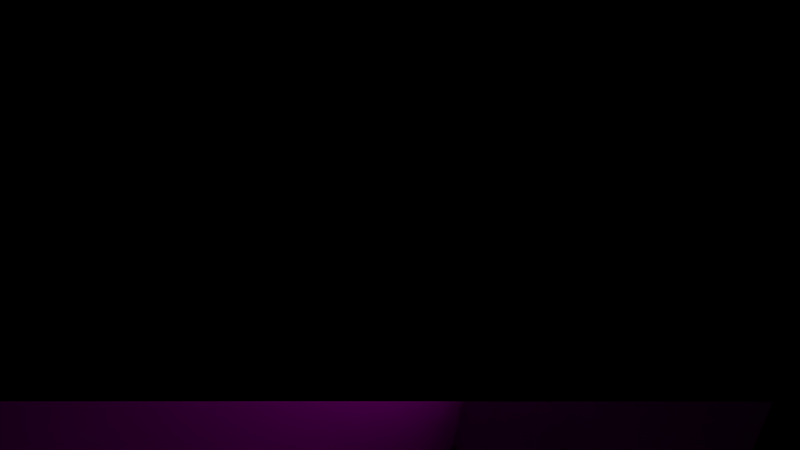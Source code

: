 # Source: TowerPlatformsb.blend  (saved by Blender 2.78.0; exported with 4.5.12 LTS)
import bpy
from mathutils import Matrix  # noqa: F401  (used for matrix-valued properties, if any)

bpy.ops.wm.read_factory_settings(use_empty=True)
scene = bpy.context.scene
scene.name = 'Scene'

# ---- collections
col_collection_1 = bpy.data.collections.new('Collection 1'); scene.collection.children.link(col_collection_1)

# ---- images (referenced by path relative to the original .blend; pixels are not part of the script)
import os
ASSET_DIR = os.environ.get("B2B_ASSET_DIR", "")  # directory of the original .blend (textures are referenced by path, not embedded)
HERE = os.path.dirname(os.path.abspath(__file__))  # packed textures are extracted next to this script under _unpacked/

def load_image(name, relpath, width, height, colorspace="sRGB"):
    """Load a texture the original file referenced (path relative to the .blend, or extracted next to this script)."""
    p = next((c for c in (os.path.join(HERE, relpath), os.path.join(ASSET_DIR, relpath)) if relpath and os.path.exists(c)), "")
    if p:
        img = bpy.data.images.load(p, check_existing=True)
        img.name = name
    else:  # same state as the original file: an image datablock whose file is absent (Cycles renders it pink)
        img = bpy.data.images.new(name, width, height)
        img.source = "FILE"
        img.filepath = "//" + (relpath or name)
    img.colorspace_settings.name = colorspace
    return img
img_prologuetexture_png = load_image('prologueTexture.png', 'prologueTexture.png', 1024, 1024, 'sRGB')

# ---- materials (node trees are filled in below, after node groups)
mat_material_002 = bpy.data.materials.new('Material.002')
mat_material_002.alpha_threshold = 0.0
mat_material_002.roughness = 0.5
mat_material_003 = bpy.data.materials.new('Material.003')
mat_material_003.alpha_threshold = 0.0
mat_material_003.roughness = 0.5
mat_material = bpy.data.materials.new('Material')
mat_material.alpha_threshold = 0.0
mat_material.roughness = 0.5
mat_material.line_color = (0.0, 0.0, 0.0, 1.0)

# ---- material node trees
mat_material_002.use_nodes = True; mat_material_002.node_tree.nodes.clear()
_N = mat_material_002.node_tree.nodes; _L = mat_material_002.node_tree.links
n0 = _N.new('ShaderNodeOutputMaterial'); n0.name = 'Material Output'; n0.location = (300, 300)
n1 = _N.new('ShaderNodeBsdfDiffuse'); n1.name = 'Diffuse BSDF'; n1.location = (10, 300)
n2 = _N.new('ShaderNodeTexImage'); n2.name = 'Image Texture'; n2.location = (-180, 300)
n2.width = 140
n2.image = img_prologuetexture_png
_L.new(n1.outputs[0], n0.inputs[0])
_L.new(n2.outputs[0], n1.inputs[0])
n0.is_active_output = True
mat_material_003.use_nodes = True; mat_material_003.node_tree.nodes.clear()
_N = mat_material_003.node_tree.nodes; _L = mat_material_003.node_tree.links
n0 = _N.new('ShaderNodeOutputMaterial'); n0.name = 'Material Output'; n0.location = (300, 300)
n1 = _N.new('ShaderNodeBsdfDiffuse'); n1.name = 'Diffuse BSDF'; n1.location = (10, 300)
n2 = _N.new('ShaderNodeTexImage'); n2.name = 'Image Texture'; n2.location = (-180, 300)
n2.width = 140
n2.image = img_prologuetexture_png
_L.new(n1.outputs[0], n0.inputs[0])
_L.new(n2.outputs[0], n1.inputs[0])
n0.is_active_output = True

# ---- cameras
cam_camera = bpy.data.cameras.new('Camera')
cam_camera.clip_end = 100.0
cam_camera.lens = 35.0
cam_camera.sensor_width = 32.0
cam_camera.sensor_height = 18.0
cam_camera.ortho_scale = 7.314
cam_camera.dof.focus_distance = 0.0

# ---- lights
light_area_002 = bpy.data.lights.new('Area.002', 'AREA')
light_area_002.transmission_factor = 0.0
light_area_002.energy = 1571.0
light_area_002.shadow_buffer_clip_start = 0.5
light_area_002.shadow_soft_size = 20.0
light_area_002.shadow_maximum_resolution = 0.006
light_area_002.use_absolute_resolution = True
light_area_002.size = 20.0
light_area_002.size_y = 0.1
light_area_001 = bpy.data.lights.new('Area.001', 'AREA')
light_area_001.transmission_factor = 0.0
light_area_001.energy = 1571.0
light_area_001.shadow_buffer_clip_start = 0.5
light_area_001.shadow_soft_size = 20.0
light_area_001.shadow_maximum_resolution = 0.006
light_area_001.use_absolute_resolution = True
light_area_001.size = 20.0
light_area_001.size_y = 0.1
light_area = bpy.data.lights.new('Area', 'AREA')
light_area.transmission_factor = 0.0
light_area.energy = 1571.0
light_area.shadow_buffer_clip_start = 0.5
light_area.shadow_soft_size = 20.0
light_area.shadow_maximum_resolution = 0.006
light_area.use_absolute_resolution = True
light_area.size = 20.0
light_area.size_y = 0.1

# ---- meshes
me_cube_045 = bpy.data.meshes.new('Cube.045')
me_cube_045.from_pydata([(-2.671, -3.286, -0.1211), (-2.671, -3.286, 0.1211), (-4.219, 0.3673, -0.1211), (-4.219, 0.3673, 0.1211), (4.219, -0.3673, -0.1211), (4.219, -0.3673, 0.1211), (2.671, 3.286, -0.1211), (2.671, 3.286, 0.1211)], [], [(0, 1, 3, 2), (2, 3, 7, 6), (6, 7, 5, 4), (4, 5, 1, 0), (2, 6, 4, 0), (7, 3, 1, 5)])
me_cube_045.use_remesh_preserve_volume = False
me_cube_045.use_remesh_preserve_attributes = False
me_cube_045.use_mirror_vertex_groups = False
me_cube_045.update()
me_cube_044 = bpy.data.meshes.new('Cube.044')
me_cube_044.from_pydata([(-2.671, -3.286, -0.1211), (-2.671, -3.286, 0.1211), (-4.219, 0.3673, -0.1211), (-4.219, 0.3673, 0.1211), (4.219, -0.3673, -0.1211), (4.219, -0.3673, 0.1211), (2.671, 3.286, -0.1211), (2.671, 3.286, 0.1211)], [], [(0, 1, 3, 2), (2, 3, 7, 6), (6, 7, 5, 4), (4, 5, 1, 0), (2, 6, 4, 0), (7, 3, 1, 5)])
me_cube_044.use_remesh_preserve_volume = False
me_cube_044.use_remesh_preserve_attributes = False
me_cube_044.use_mirror_vertex_groups = False
me_cube_044.update()
me_cube_043 = bpy.data.meshes.new('Cube.043')
me_cube_043.from_pydata([(2.338, -1.049, 11.76), (2.236, -0.5425, 11.75), (-2.331, 0.7606, 11.69), (-2.433, 1.267, 11.68), (2.433, -1.267, -11.68), (2.331, -0.7606, -11.69), (-2.236, 0.5425, -11.75), (-2.338, 1.049, -11.76)], [], [(0, 1, 3, 2), (2, 3, 7, 6), (6, 7, 5, 4), (4, 5, 1, 0), (2, 6, 4, 0), (7, 3, 1, 5)])
me_cube_043.use_remesh_preserve_volume = False
me_cube_043.use_remesh_preserve_attributes = False
me_cube_043.use_mirror_vertex_groups = False
me_cube_043.update()
me_cube_042 = bpy.data.meshes.new('Cube.042')
me_cube_042.from_pydata([(-2.671, -3.286, -0.1211), (-2.671, -3.286, 0.1211), (-4.219, 0.3673, -0.1211), (-4.219, 0.3673, 0.1211), (4.219, -0.3673, -0.1211), (4.219, -0.3673, 0.1211), (2.671, 3.286, -0.1211), (2.671, 3.286, 0.1211)], [], [(0, 1, 3, 2), (2, 3, 7, 6), (6, 7, 5, 4), (4, 5, 1, 0), (2, 6, 4, 0), (7, 3, 1, 5)])
me_cube_042.use_remesh_preserve_volume = False
me_cube_042.use_remesh_preserve_attributes = False
me_cube_042.use_mirror_vertex_groups = False
me_cube_042.update()
me_cube_040 = bpy.data.meshes.new('Cube.040')
me_cube_040.from_pydata([(0.004648, -21.51, 0.1397), (2.803, -25.79, 0.1397), (4.545, -28.52, 9.427), (0.004648, -21.51, 9.427), (2.803, -25.79, 9.427), (0.004648, -21.51, 8.531), (2.803, -25.79, 8.531), (4.545, -28.52, 8.531), (0.004648, -21.51, 6.436), (2.803, -25.79, 6.436), (4.545, -28.52, 6.436), (0.004648, -21.51, 2.032), (2.803, -25.79, 2.032), (4.545, -28.52, 2.032)], [], [(5, 6, 4, 3), (6, 7, 2, 4), (8, 9, 6, 5), (11, 12, 9, 8), (12, 13, 10, 9), (0, 1, 12, 11)])
me_cube_040.use_remesh_preserve_volume = False
me_cube_040.use_remesh_preserve_attributes = False
me_cube_040.use_mirror_vertex_groups = False
me_cube_040.update()
me_cube_039 = bpy.data.meshes.new('Cube.039')
me_cube_039.from_pydata([(2.47, 1.099, -0.04064), (2.47, 1.099, 0.04064), (1.01, -2.508, -0.04064), (1.01, -2.508, 0.04064), (-1.01, 2.508, -0.04064), (-1.01, 2.508, 0.04064), (-2.47, -1.099, -0.04064), (-2.47, -1.099, 0.04064)], [], [(0, 1, 3, 2), (2, 3, 7, 6), (6, 7, 5, 4), (4, 5, 1, 0), (2, 6, 4, 0), (7, 3, 1, 5)])
me_cube_039.use_remesh_preserve_volume = False
me_cube_039.use_remesh_preserve_attributes = False
me_cube_039.use_mirror_vertex_groups = False
me_cube_039.update()
me_cube_038 = bpy.data.meshes.new('Cube.038')
me_cube_038.from_pydata([(-1.0, -1.0, -1.0), (-1.0, -1.0, 1.0), (-1.0, 1.0, -1.0), (-1.0, 1.0, 1.0), (1.0, -1.0, -1.0), (1.0, -1.0, 1.0), (1.0, 1.0, -1.0), (1.0, 1.0, 1.0)], [], [(0, 1, 3, 2), (2, 3, 7, 6), (6, 7, 5, 4), (4, 5, 1, 0), (2, 6, 4, 0), (7, 3, 1, 5)])
me_cube_038.use_remesh_preserve_volume = False
me_cube_038.use_remesh_preserve_attributes = False
me_cube_038.use_mirror_vertex_groups = False
me_cube_038.update()
me_cube_037 = bpy.data.meshes.new('Cube.037')
me_cube_037.from_pydata([(-1.0, -1.0, -1.0), (-1.0, -1.0, 1.0), (-1.0, 1.0, -1.0), (-1.0, 1.0, 1.0), (1.0, -1.0, -1.0), (1.0, -1.0, 1.0), (1.0, 1.0, -1.0), (1.0, 1.0, 1.0)], [], [(0, 1, 3, 2), (2, 3, 7, 6), (6, 7, 5, 4), (4, 5, 1, 0), (2, 6, 4, 0), (7, 3, 1, 5)])
me_cube_037.use_remesh_preserve_volume = False
me_cube_037.use_remesh_preserve_attributes = False
me_cube_037.use_mirror_vertex_groups = False
me_cube_037.update()
me_cube_036 = bpy.data.meshes.new('Cube.036')
me_cube_036.from_pydata([(-1.0, -1.0, -1.0), (-1.0, -1.0, 1.0), (-1.0, 1.0, -1.0), (-1.0, 1.0, 1.0), (1.0, -1.0, -1.0), (1.0, -1.0, 1.0), (1.0, 1.0, -1.0), (1.0, 1.0, 1.0)], [], [(0, 1, 3, 2), (2, 3, 7, 6), (6, 7, 5, 4), (4, 5, 1, 0), (2, 6, 4, 0), (7, 3, 1, 5)])
me_cube_036.use_remesh_preserve_volume = False
me_cube_036.use_remesh_preserve_attributes = False
me_cube_036.use_mirror_vertex_groups = False
me_cube_036.update()
me_cube_035 = bpy.data.meshes.new('Cube.035')
me_cube_035.from_pydata([(-1.0, -1.0, -1.0), (-1.0, -1.0, 1.0), (-1.0, 1.0, -1.0), (-1.0, 1.0, 1.0), (1.0, -1.0, -1.0), (1.0, -1.0, 1.0), (1.0, 1.0, -1.0), (1.0, 1.0, 1.0)], [], [(0, 1, 3, 2), (2, 3, 7, 6), (6, 7, 5, 4), (4, 5, 1, 0), (2, 6, 4, 0), (7, 3, 1, 5)])
me_cube_035.use_remesh_preserve_volume = False
me_cube_035.use_remesh_preserve_attributes = False
me_cube_035.use_mirror_vertex_groups = False
me_cube_035.update()
me_cube_034 = bpy.data.meshes.new('Cube.034')
me_cube_034.from_pydata([(-0.7536, 1.299, -4.066), (0.7536, -1.299, -4.066), (-0.7536, 1.299, 4.066), (0.7536, -1.299, 4.066)], [], [(0, 2, 3, 1)])
me_cube_034.use_remesh_preserve_volume = False
me_cube_034.use_remesh_preserve_attributes = False
me_cube_034.use_mirror_vertex_groups = False
me_cube_034.update()
me_cube_033 = bpy.data.meshes.new('Cube.033')
me_cube_033.from_pydata([(-0.7536, 1.299, -4.066), (0.7536, -1.299, -4.066), (-0.7536, 1.299, 4.066), (0.7536, -1.299, 4.066), (-1.29, 0.988, -4.066), (0.2173, -1.61, -4.066), (-1.29, 0.988, 4.066), (0.2173, -1.61, 4.066)], [], [(0, 2, 3, 1), (4, 5, 7, 6), (0, 1, 5, 4), (3, 2, 6, 7), (2, 0, 4, 6), (1, 3, 7, 5)])
me_cube_033.use_remesh_preserve_volume = False
me_cube_033.use_remesh_preserve_attributes = False
me_cube_033.use_mirror_vertex_groups = False
me_cube_033.update()
me_cube_032 = bpy.data.meshes.new('Cube.032')
me_cube_032.from_pydata([(-21.0, -0.3063, 0.1397), (-25.03, -12.6, 0.1397), (-14.0, 3.119, 0.1397), (-22.69, -22.93, -0.1397), (-25.37, -17.92, 0.1397), (-25.37, -17.92, -0.1397), (0.004648, -21.51, 0.1397), (-11.15, -26.27, 0.1397), (5.275, -6.693, 0.1397), (3.955, -13.83, 0.1397), (-17.58, -26.53, -0.1397), (-17.58, -26.53, 0.1397), (-25.03, -12.6, 8.135), (-25.37, -17.92, 8.235), (-17.58, -26.53, 8.54), (-11.15, -26.27, 8.54), (-21.0, -0.3063, 8.454), (-13.92, 3.2, 8.498), (0.004648, -21.51, 8.552), (-11.15, -26.27, 8.552), (5.275, -6.693, 7.396), (3.955, -13.83, 8.552), (-22.69, -22.93, 15.97), (-17.67, -26.62, 15.87), (-21.0, -0.3063, 10.57), (-14.0, 3.119, 10.48), (-15.87, 8.948, 24.21), (-29.58, -11.62, 23.84), (-30.07, -19.4, 23.84), (-18.68, -31.98, 23.88), (-26.1, 3.939, 24.21), (4.611, -27.06, 24.26), (-9.284, -31.61, 24.26), (12.01, -5.71, 24.26), (10.08, -16.14, 24.26), (-25.03, -12.6, 10.25), (-25.37, -17.92, 10.25), (-11.15, -26.27, 10.43), (0.004648, -21.51, 10.43), (3.955, -13.83, 10.43), (5.275, -6.693, 12.57), (-17.58, -26.53, 10.41), (-11.15, -26.27, 10.41), (-6.374, 4.712, 12.62), (-5.864, 10.13, 24.21), (-25.03, -12.6, 20.4), (-6.374, 4.712, 0.2067), (4.611, -27.06, 22.57), (10.08, -16.14, 22.57), (12.01, -5.71, 22.57), (-11.15, -26.27, 20.6), (0.004648, -21.51, 20.6), (3.955, -13.83, 20.6), (5.275, -6.693, 20.6), (1.337, -28.46, 24.26), (-27.28, 0.3299, 24.1), (-21.81, -2.775, 10.51), (-2.235, -22.47, 10.43), (1.337, -28.46, 22.57), (-2.235, -22.47, 20.6), (-2.319, -22.5, 0.1397), (-2.319, -22.5, 8.552), (0.9841, -19.6, 0.1397), (0.9841, -19.6, 8.552), (-19.24, 0.556, 10.48), (-23.52, 5.2, 24.21), (6.066, -24.24, 24.26), (0.9992, -19.58, 10.43), (6.066, -24.24, 22.57), (0.9992, -19.58, 20.6), (-19.36, 0.4937, 0.1397), (-19.36, 0.4937, 8.454), (-21.78, -2.7, 0.1397), (-21.78, -2.7, 8.392), (1.893, 1.726, 12.62), (6.225, 5.762, 24.21), (1.893, 1.726, 0.2067), (-6.374, 4.712, 7.243), (1.893, 1.726, 7.243), (-14.0, 3.119, 20.64), (-21.0, -0.3063, 20.64), (-6.374, 4.712, 20.64), (-19.24, 0.556, 20.64), (1.893, 1.726, 20.64), (-26.1, 3.939, 22.52), (-23.52, 5.2, 22.52), (-15.87, 8.948, 22.52), (-5.864, 10.13, 22.52), (6.225, 5.762, 22.52), (-25.34, -17.89, 20.4), (-21.0, -0.3063, 20.72), (-21.81, -2.775, 20.66), (-29.58, -11.62, 22.17), (-30.07, -19.4, 22.17), (-27.28, 0.3299, 22.42), (-26.1, 3.939, 22.49), (-22.69, -22.93, 10.33), (-22.69, -22.93, 8.235), (-17.75, -26.7, 20.51), (-9.284, -31.61, 22.52), (-18.68, -31.98, 22.19), (-20.28, -20.51, 20.39), (-26.88, -26.49, 22.15), (-28.05, -24.67, 23.86), (-18.6, -14.13, 23.99), (-8.556, -1.974, 24.23), (-16.46, -11.86, 24.11), (-10.6, -5.747, 24.23), (-3.135, 1.558, 24.23), (-13.16, -8.209, 24.23), (-25.48, -27.75, 23.87), (-1.694, -8.417, 24.25), (-10.87, -17.17, 24.21), (-4.949, -10.92, 24.25), (0.2189, 8.962, 24.21), (0.2189, 8.962, 22.52), (-7.578, -13.88, 24.25), (-13.42, -19.22, 24.16), (5.844, -5.639, 24.25), (-24.95, -12.75, 23.91), (-3.988, 7.19, 24.22), (-29.39, -21.82, 23.85), (-12.72, 4.319, 24.22), (-22.69, -4.915, 24.1), (-17.99, 0.5323, 24.22), (-20.57, -1.262, 24.22), (5.522, 1.03, 24.23), (-25.03, -12.6, 15.97), (-25.35, -17.9, 15.97), (-21.81, -2.775, 16.23), (-21.0, -0.3063, 16.29), (-11.15, -26.27, 15.92)], [], [(4, 13, 12, 1), (7, 15, 14, 11), (70, 0, 16, 71), (62, 63, 18, 6), (60, 61, 19, 7), (8, 20, 21, 9), (73, 16, 0, 72), (96, 41, 23, 22), (36, 96, 22, 128), (85, 84, 30, 65), (58, 47, 31, 54), (94, 92, 27, 55), (68, 48, 34, 66), (92, 93, 28, 27), (48, 49, 33, 34), (100, 99, 32, 29), (117, 110, 29, 32), (123, 55, 27, 119), (113, 116, 31, 66), (86, 26, 44, 87), (53, 49, 48, 52), (90, 91, 94, 95), (129, 127, 45, 91), (59, 51, 47, 58), (57, 38, 51, 59), (67, 39, 52, 69), (39, 40, 53, 52), (37, 57, 59, 50), (127, 128, 89, 45), (95, 94, 55, 30), (99, 58, 54, 32), (6, 18, 61, 60), (61, 18, 38, 57), (9, 21, 63, 62), (38, 67, 69, 51), (51, 69, 68, 47), (111, 113, 66, 34), (47, 68, 66, 31), (86, 85, 65, 26), (67, 38, 18, 63), (2, 70, 71, 17), (12, 73, 72, 1), (64, 71, 16, 24), (16, 73, 56, 24), (21, 20, 40, 39), (115, 114, 75, 88), (46, 77, 78, 76), (25, 43, 77, 17), (8, 76, 78, 20), (43, 81, 83, 74), (25, 64, 82, 79), (25, 79, 81, 43), (64, 24, 80, 82), (49, 88, 75, 33), (130, 129, 91, 90), (79, 86, 87, 81), (82, 80, 84, 85), (40, 74, 83, 53), (45, 89, 93, 92), (120, 44, 26, 122), (126, 120, 108, 118), (13, 97, 96, 36), (97, 14, 41, 96), (3, 10, 14, 97), (5, 3, 97, 13), (23, 131, 50, 98), (98, 50, 99, 100), (100, 102, 101, 98), (93, 89, 101, 102), (125, 30, 55, 123), (118, 108, 105, 111), (122, 124, 107, 105), (124, 125, 109, 107), (112, 106, 104, 117), (119, 121, 103, 104), (54, 112, 117, 32), (33, 118, 111, 34), (31, 116, 112, 54), (27, 28, 121, 119), (87, 44, 114, 115), (105, 107, 113, 111), (104, 103, 110, 117), (65, 30, 125, 124), (26, 65, 124, 122), (109, 125, 123, 106), (114, 44, 120, 126), (108, 120, 122, 105), (106, 123, 119, 104), (87, 115, 83, 81), (115, 88, 53, 83), (75, 114, 126), (24, 56, 129, 130), (35, 36, 128, 127), (56, 35, 127, 129), (41, 42, 131, 23)])
me_cube_032.use_remesh_preserve_volume = False
me_cube_032.use_remesh_preserve_attributes = False
me_cube_032.use_mirror_x = True
me_cube_032.update()
me_cube_031 = bpy.data.meshes.new('Cube.031')
me_cube_031.from_pydata([(-29.66, -21.3, 0.1397), (-29.66, -21.3, -0.1397), (0.1636, 8.788, 0.1397), (0.1636, 8.788, -0.1397), (-20.52, -30.38, 0.1397), (-20.52, -30.38, -0.1397), (9.253, -0.3488, 0.1397), (9.253, -0.3488, -0.1397), (6.551, 6.403, 0.1397), (6.551, 6.403, -0.1397), (-27.36, -27.61, 0.1397), (-27.36, -27.61, -0.1397), (-27.3, 6.098, 0.1397), (-27.3, 6.098, -0.1397), (6.556, -27.59, 0.1397), (6.556, -27.59, -0.1397), (-10.61, -10.81, -0.1397), (-10.61, -10.81, 0.1397), (-34.3, -10.59, 0.1397), (-10.3, -34.7, -0.1397), (-34.3, -10.59, -0.1397), (-10.3, -34.7, 0.1397), (-18.97, -19.19, -0.1397), (-18.97, -19.19, 0.1397), (-10.42, 13.23, -0.1397), (13.32, -10.81, 0.1397), (-2.527, -2.702, -0.1397), (-2.527, -2.702, 0.1397), (-10.42, 13.23, 0.1397), (13.32, -10.81, -0.1397)], [], [(28, 2, 3, 24), (8, 6, 7, 9), (21, 4, 5, 19), (10, 0, 1, 11), (23, 10, 4, 21), (22, 11, 1, 20), (19, 5, 11, 22), (18, 0, 10, 23), (4, 10, 11, 5), (2, 8, 9, 3), (28, 12, 17, 27), (29, 15, 16, 26), (26, 16, 13, 24), (27, 17, 14, 25), (25, 14, 15, 29), (18, 12, 13, 20), (0, 18, 20, 1), (12, 18, 23, 17), (15, 19, 22, 16), (16, 22, 20, 13), (17, 23, 21, 14), (14, 21, 19, 15), (6, 25, 29, 7), (8, 27, 25, 6), (9, 26, 24, 3), (7, 29, 26, 9), (2, 28, 27, 8), (12, 28, 24, 13)])
me_cube_031.use_remesh_preserve_volume = False
me_cube_031.use_remesh_preserve_attributes = False
me_cube_031.use_mirror_vertex_groups = False
me_cube_031.update()
me_cube_026 = bpy.data.meshes.new('Cube.026')
me_cube_026.from_pydata([(-29.66, -21.3, 0.7671), (-29.66, -21.3, -0.1397), (0.1636, 8.788, 0.7671), (0.1636, 8.788, -0.1397), (-20.52, -30.38, 0.7671), (-20.52, -30.38, -0.1397), (9.253, -0.3488, 0.7671), (9.253, -0.3488, -0.1397), (6.551, 6.403, 0.7671), (6.551, 6.403, -0.1397), (-27.36, -27.61, 0.7671), (-27.36, -27.61, -0.1397), (-27.3, 6.098, 0.7671), (-27.3, 6.098, -0.1397), (6.556, -27.59, 0.7671), (6.556, -27.59, -0.1397), (-34.3, -10.59, 0.7671), (-10.3, -34.7, -0.1397), (-34.3, -10.59, -0.1397), (-10.3, -34.7, 0.7671), (-18.97, -19.19, -0.1397), (-18.97, -19.19, 0.7671), (-10.42, 13.23, -0.1397), (13.32, -10.81, 0.7671), (-2.527, -2.702, -0.1397), (-2.527, -2.702, 0.7671), (-10.42, 13.23, 0.7671), (13.32, -10.81, -0.1397), (5.187, 6.912, 0.7671), (-27.85, -26.26, -0.1397), (5.187, 6.912, -0.1397), (-27.85, -26.26, 0.7671), (-13.15, -8.222, 0.7671), (-13.15, -8.222, -0.1397), (-22.24, -17.35, 0.7671), (-22.24, -17.35, -0.1397), (-4.212, 0.7009, -0.1397), (-4.212, 0.7009, 0.7671), (7.26, 4.63, -0.1397), (-25.56, -28.34, 0.7671), (7.26, 4.63, 0.7671), (-25.56, -28.34, -0.1397), (-7.487, -13.83, -0.1397), (-7.487, -13.83, 0.7671), (-16.69, -23.26, -0.1397), (-16.69, -23.26, 0.7671), (1.634, -4.831, 0.7671), (1.634, -4.831, -0.1397), (-21.75, 8.443, 0.7671), (8.781, -22.07, -0.1397), (-21.75, 8.443, -0.1397), (8.781, -22.07, 0.7671), (-7.954, -8.144, -0.1397), (-7.954, -8.144, 0.7671), (-10.59, -5.726, -0.1397), (-10.59, -5.726, 0.7671), (-5.014, -10.8, 0.7671), (-5.014, -10.8, -0.1397), (-30.13, -0.6456, -0.1397), (-0.2578, -30.46, 0.7671), (-13.99, -14.2, 0.4877), (-13.99, -14.2, 0.7671), (-30.13, -0.6456, 0.7671), (-0.2578, -30.46, -0.1397), (-16.58, -11.66, 0.4877), (-16.58, -11.66, 0.7671), (-10.74, -17.17, 0.7671), (-10.74, -17.17, -0.1397)], [], [(26, 2, 3, 22), (40, 6, 7, 38), (19, 4, 5, 17), (31, 0, 1, 29), (45, 39, 4, 19), (35, 29, 1, 18), (44, 41, 11, 20), (34, 31, 10, 21), (39, 10, 11, 41), (28, 8, 9, 30), (61, 60, 64, 65), (52, 57, 56, 53), (54, 33, 13, 50), (56, 43, 14, 51), (51, 14, 15, 49), (62, 12, 13, 58), (0, 16, 18, 1), (65, 34, 21, 61), (67, 44, 20, 60), (64, 35, 18, 58), (66, 45, 19, 59), (59, 19, 17, 63), (6, 23, 27, 7), (40, 46, 23, 6), (30, 36, 22, 3), (38, 47, 24, 9), (28, 37, 25, 8), (48, 26, 22, 50), (2, 26, 37, 28), (9, 24, 36, 30), (60, 20, 35, 64), (62, 16, 34, 65), (53, 55, 54, 52), (48, 12, 32, 55), (2, 28, 30, 3), (16, 0, 31, 34), (20, 11, 29, 35), (10, 31, 29, 11), (7, 27, 47, 38), (8, 25, 46, 40), (61, 21, 45, 66), (63, 17, 44, 67), (60, 61, 66, 67), (49, 15, 42, 57), (4, 39, 41, 5), (17, 5, 41, 44), (21, 10, 39, 45), (8, 40, 38, 9), (27, 49, 57, 47), (25, 53, 56, 46), (26, 48, 55, 37), (24, 52, 54, 36), (12, 48, 50, 13), (23, 51, 49, 27), (46, 56, 51, 23), (36, 54, 50, 22), (47, 57, 52, 24), (37, 55, 53, 25), (15, 63, 67, 42), (67, 66, 43, 42), (12, 62, 65, 32), (55, 32, 33, 54), (14, 59, 63, 15), (43, 66, 59, 14), (33, 64, 58, 13), (32, 65, 64, 33), (42, 43, 56, 57), (16, 62, 58, 18)])
me_cube_026.use_remesh_preserve_volume = False
me_cube_026.use_remesh_preserve_attributes = False
me_cube_026.use_mirror_vertex_groups = False
me_cube_026.update()
me_cylinder = bpy.data.meshes.new('Cylinder')
me_cylinder.from_pydata([(-0.004156, 0.9953, -0.9985), (0.0, 1.0, 1.0), (0.7071, 0.7071, -1.0), (0.7071, 0.7071, 1.0), (1.0, -4.371e-08, -1.0), (1.0, -4.371e-08, 1.0), (0.7071, -0.7071, -1.0), (0.7071, -0.7071, 1.0), (-8.742e-08, -1.0, -1.0), (-8.742e-08, -1.0, 1.0), (-0.7071, -0.7071, -1.0), (-0.7071, -0.7071, 1.0), (-1.0, 1.192e-08, -1.0), (-1.0, 1.192e-08, 1.0), (-0.7071, 0.7071, -1.0), (-0.7071, 0.7071, 1.0), (0.0, 1.0, -0.7477), (0.7071, 0.7071, -0.7477), (1.0, -4.371e-08, -0.7477), (0.7071, -0.7071, -0.7477), (-8.742e-08, -1.0, -0.7477), (-0.7071, -0.7071, -0.7477), (-1.0, 1.192e-08, -0.7477), (-0.7071, 0.7071, -0.7477), (0.52, 0.7846, -1.0), (0.52, 0.7846, 1.0), (0.52, 0.7846, -0.7462), (0.0, 1.0, -0.4201), (0.7071, 0.7071, -0.4201), (1.0, -4.371e-08, -0.4201), (0.7071, -0.7071, -0.4201), (-8.742e-08, -1.0, -0.4201), (-0.7071, -0.7071, -0.4201), (-1.0, 1.192e-08, -0.4201), (-0.7071, 0.7071, -0.4201), (0.52, 0.7846, -0.4201), (0.0, 1.0, -0.3461), (0.7071, 0.7071, -0.3461), (1.0, -4.371e-08, -0.3461), (0.7071, -0.7071, -0.3461), (-8.742e-08, -1.0, -0.3461), (-0.7071, -0.7071, -0.3461), (-1.0, 1.192e-08, -0.3461), (-0.7071, 0.7071, -0.3461), (0.52, 0.7846, -0.3461), (-0.5124, -0.7878, -0.2382), (-0.5124, -0.7878, -0.8739), (-0.5124, -0.7878, -0.3461), (-0.5124, -0.7878, -0.4201), (-0.5124, -0.7878, -0.7477), (0.7071, 0.7071, -0.8739), (1.0, -4.371e-08, -0.8739), (0.7071, -0.7071, -0.8739), (-8.742e-08, -1.0, -0.8739), (-0.7071, -0.7071, -0.8739), (-1.0, 1.192e-08, -0.8739), (-0.7071, 0.7071, -0.8739), (0.52, 0.7846, -0.8731), (-0.5124, -0.7878, 1.0), (0.0, 1.0, -0.7853), (0.2364, 0.8989, -1.0), (0.2364, 0.8923, -0.747), (0.2364, 0.8923, 1.0), (0.2364, 0.8923, -0.4201), (0.2364, 0.8923, -0.3461), (0.2364, 0.8923, -0.822), (-0.2129, 0.9184, -1.0), (-0.213, 0.9118, 1.0), (-0.213, 0.9118, -0.7477), (-0.213, 0.9118, -0.4201), (-0.213, 0.9118, -0.3461), (-0.213, 0.9118, -0.8174), (0.0, 1.0, -0.2382), (0.7071, 0.7071, -0.2382), (1.0, -4.371e-08, -0.2382), (0.7071, -0.7071, -0.2382), (-8.742e-08, -1.0, -0.2382), (-0.7071, -0.7071, -0.2382), (-1.0, 1.192e-08, -0.2382), (-0.7071, 0.7071, -0.2382), (0.52, 0.7846, -0.2382), (-0.5124, -0.7878, -1.0), (0.2364, 0.8923, -0.2382), (-0.213, 0.9118, -0.2382), (-0.4668, 0.8066, 1.0), (-0.4668, 0.8099, -1.0), (-0.4668, 0.8066, -0.7477), (-0.4668, 0.8066, -0.4201), (-0.4668, 0.8066, -0.3461), (-0.4668, 0.8066, -0.8464), (-0.4668, 0.8066, -0.2382), (-0.7949, 0.4952, -1.0), (-0.7949, 0.4952, 1.0), (-0.7949, 0.4952, -0.7477), (-0.7949, 0.4952, -0.4201), (-0.7949, 0.4952, -0.3461), (-0.7949, 0.4952, -0.8739), (-0.7949, 0.4952, -0.2382), (-0.7988, -0.4856, -1.0), (-0.7988, -0.4856, 1.0), (-0.7988, -0.4856, -0.7477), (-0.7988, -0.4856, -0.4201), (-0.7988, -0.4856, -0.3461), (-0.7988, -0.4856, -0.8739), (-0.7988, -0.4856, -0.2382), (0.8536, -0.4847, -1.0), (0.8536, -0.4847, 1.0), (0.8536, -0.4847, -0.7477), (0.8536, -0.4847, -0.4201), (0.8536, -0.4847, -0.3461), (0.8536, -0.4847, -0.8739), (0.8536, -0.4847, -0.2382), (0.8109, 0.4565, -1.0), (0.8109, 0.4565, 1.0), (0.8109, 0.4565, -0.7477), (0.8109, 0.4565, -0.4201), (0.8109, 0.4565, -0.3461), (0.8109, 0.4565, -0.8739), (0.8109, 0.4565, -0.2382), (0.4641, -0.8078, -1.0), (0.4641, -0.8078, 1.0), (0.4641, -0.8078, -0.7477), (0.4641, -0.8078, -0.4201), (0.4641, -0.8078, -0.3461), (0.4641, -0.8078, -0.8739), (0.4641, -0.8078, -0.2382)], [], [(80, 25, 3, 73), (118, 113, 5, 74), (111, 106, 7, 75), (125, 120, 9, 76), (104, 99, 13, 78), (3, 25, 62, 1, 67, 84, 15, 92, 13, 99, 11, 58, 9, 120, 7, 106, 5, 113), (97, 92, 15, 79), (83, 67, 1, 72), (14, 85, 66, 0, 60, 24, 2, 112, 4, 105, 6, 119, 8, 81, 10, 98, 12, 91), (71, 68, 16, 59), (63, 27, 36, 64), (68, 69, 27, 16), (93, 94, 34, 23), (100, 101, 33, 22), (45, 77, 41, 47), (121, 122, 31, 20), (107, 108, 30, 19), (114, 115, 29, 18), (26, 35, 28, 17), (94, 95, 43, 34), (101, 102, 42, 33), (49, 48, 32, 21), (122, 123, 40, 31), (108, 109, 39, 30), (35, 44, 37, 28), (70, 36, 27, 69), (76, 9, 58, 45), (96, 93, 23, 56), (103, 100, 22, 55), (45, 58, 11, 77), (110, 107, 19, 52), (61, 26, 57, 65), (20, 31, 48, 49), (46, 49, 21, 54), (24, 57, 50, 2), (112, 117, 51, 4), (105, 110, 52, 6), (119, 124, 53, 8), (98, 103, 55, 12), (91, 96, 56, 14), (63, 35, 26, 61), (27, 63, 61, 16), (16, 61, 65, 59), (79, 15, 84, 90), (35, 63, 64, 44), (24, 60, 65, 57), (85, 89, 71, 66), (88, 70, 69, 87), (86, 87, 69, 68), (89, 86, 68, 71), (90, 84, 67, 83), (115, 116, 38, 29), (1, 62, 82, 72), (46, 54, 10, 81), (62, 25, 80, 82), (43, 79, 90, 88), (95, 97, 79, 43), (4, 51, 110, 105), (109, 111, 75, 39), (44, 80, 73, 37), (23, 34, 87, 86), (43, 88, 87, 34), (14, 56, 89, 85), (12, 55, 96, 91), (33, 42, 95, 94), (22, 33, 94, 93), (78, 13, 92, 97), (41, 77, 104, 102), (10, 54, 103, 98), (54, 21, 100, 103), (32, 41, 102, 101), (21, 32, 101, 100), (77, 11, 99, 104), (51, 18, 107, 110), (29, 38, 109, 108), (18, 29, 108, 107), (74, 5, 106, 111), (37, 73, 118, 116), (28, 37, 116, 115), (2, 50, 117, 112), (50, 17, 114, 117), (17, 28, 115, 114), (73, 3, 113, 118), (39, 75, 125, 123), (6, 52, 124, 119), (52, 19, 121, 124), (30, 39, 123, 122), (19, 30, 122, 121), (75, 7, 120, 125), (53, 46, 81, 8), (31, 40, 47, 48), (48, 47, 41, 32)])
_uv = me_cylinder.uv_layers.new(name='UVMap')
_uv.uv.foreach_set('vector', [0.4379, 0.8855, 0.4379, 0.9091, 0.4323, 0.9091, 0.4323, 0.8855, 0.4247, 0.8855, 0.4247, 0.9091, 0.4171, 0.9091, 0.4171, 0.8855, 0.5283, 0.9327, 0.5283, 0.9091, 0.5359, 0.9091, 0.5359, 0.9327, 0.5466, 0.9327, 0.5466, 0.9091, 0.5573, 0.9091, 0.5573, 0.9327, 0.4948, 0.8855, 0.4948, 0.9091, 0.4841, 0.9091, 0.4841, 0.8855, 0.5055, 0.9091, 0.5095, 0.9141, 0.5151, 0.9211, 0.5207, 0.928, 0.5207, 0.9415, 0.5207, 0.9482, 0.5207, 0.9549, 0.5131, 0.9644, 0.5055, 0.9738, 0.4948, 0.9738, 0.4841, 0.9738, 0.4765, 0.9644, 0.4689, 0.9549, 0.4689, 0.9415, 0.4689, 0.928, 0.4765, 0.9186, 0.4841, 0.9091, 0.4948, 0.9091, 0.4765, 0.8855, 0.4765, 0.9091, 0.4689, 0.9091, 0.4689, 0.8855, 0.4613, 0.8855, 0.4613, 0.9091, 0.4537, 0.9091, 0.4537, 0.8855, 0.4323, 0.9738, 0.4285, 0.9691, 0.4247, 0.9644, 0.4171, 0.9549, 0.4171, 0.945, 0.4171, 0.9351, 0.4171, 0.928, 0.4247, 0.9186, 0.4323, 0.9091, 0.443, 0.9091, 0.4537, 0.9091, 0.4613, 0.9186, 0.4689, 0.928, 0.4689, 0.9415, 0.4689, 0.9549, 0.4613, 0.9644, 0.4537, 0.9738, 0.443, 0.9738, 0.4613, 0.8434, 0.4613, 0.8478, 0.4537, 0.8478, 0.4537, 0.8434, 0.4458, 0.8593, 0.4537, 0.8593, 0.4537, 0.8619, 0.4458, 0.8619, 0.4613, 0.8478, 0.4613, 0.8593, 0.4537, 0.8593, 0.4537, 0.8478, 0.4765, 0.8478, 0.4765, 0.8593, 0.4689, 0.8593, 0.4689, 0.8478, 0.4948, 0.8478, 0.4948, 0.8593, 0.4841, 0.8593, 0.4841, 0.8478, 0.5131, 0.8855, 0.5055, 0.8855, 0.5055, 0.8619, 0.5131, 0.8619, 0.5466, 0.9703, 0.5466, 0.9589, 0.5573, 0.9589, 0.5573, 0.9703, 0.5283, 0.9703, 0.5283, 0.9589, 0.5359, 0.9589, 0.5359, 0.9703, 0.4247, 0.8478, 0.4247, 0.8593, 0.4171, 0.8593, 0.4171, 0.8478, 0.4379, 0.8478, 0.4379, 0.8593, 0.4323, 0.8593, 0.4323, 0.8478, 0.4765, 0.8593, 0.4765, 0.8619, 0.4689, 0.8619, 0.4689, 0.8593, 0.4948, 0.8593, 0.4948, 0.8619, 0.4841, 0.8619, 0.4841, 0.8593, 0.5131, 0.8478, 0.5131, 0.8593, 0.5055, 0.8593, 0.5055, 0.8478, 0.5466, 0.9589, 0.5466, 0.9563, 0.5573, 0.9563, 0.5573, 0.9589, 0.5283, 0.9589, 0.5283, 0.9563, 0.5359, 0.9563, 0.5359, 0.9589, 0.4379, 0.8593, 0.4379, 0.8619, 0.4323, 0.8619, 0.4323, 0.8593, 0.4613, 0.8619, 0.4537, 0.8619, 0.4537, 0.8593, 0.4613, 0.8593, 0.5207, 0.8855, 0.5207, 0.9091, 0.5131, 0.9091, 0.5131, 0.8855, 0.4765, 0.8434, 0.4765, 0.8478, 0.4689, 0.8478, 0.4689, 0.8434, 0.4948, 0.8434, 0.4948, 0.8478, 0.4841, 0.8478, 0.4841, 0.8434, 0.5131, 0.8855, 0.5131, 0.9091, 0.5055, 0.9091, 0.5055, 0.8855, 0.5283, 0.9748, 0.5283, 0.9703, 0.5359, 0.9703, 0.5359, 0.9748, 0.4458, 0.8478, 0.4379, 0.8478, 0.4379, 0.8434, 0.4458, 0.8434, 0.5207, 0.8478, 0.5207, 0.8593, 0.5131, 0.8593, 0.5131, 0.8478, 0.5131, 0.8434, 0.5131, 0.8478, 0.5055, 0.8478, 0.5055, 0.8434, 0.4379, 0.839, 0.4379, 0.8434, 0.4323, 0.8434, 0.4323, 0.839, 0.4247, 0.839, 0.4247, 0.8434, 0.4171, 0.8434, 0.4171, 0.839, 0.5283, 0.9792, 0.5283, 0.9748, 0.5359, 0.9748, 0.5359, 0.9792, 0.5466, 0.9792, 0.5466, 0.9748, 0.5573, 0.9748, 0.5573, 0.9792, 0.4948, 0.839, 0.4948, 0.8434, 0.4841, 0.8434, 0.4841, 0.839, 0.4765, 0.839, 0.4765, 0.8434, 0.4689, 0.8434, 0.4689, 0.839, 0.4458, 0.8593, 0.4379, 0.8593, 0.4379, 0.8478, 0.4458, 0.8478, 0.4537, 0.8593, 0.4458, 0.8593, 0.4458, 0.8478, 0.4537, 0.8478, 0.4537, 0.8478, 0.4458, 0.8478, 0.4458, 0.8434, 0.4537, 0.8434, 0.4689, 0.8855, 0.4689, 0.9091, 0.4651, 0.9091, 0.4651, 0.8855, 0.4379, 0.8593, 0.4458, 0.8593, 0.4458, 0.8619, 0.4379, 0.8619, 0.4379, 0.839, 0.4458, 0.839, 0.4458, 0.8434, 0.4379, 0.8434, 0.4651, 0.839, 0.4651, 0.8434, 0.4613, 0.8434, 0.4613, 0.839, 0.4651, 0.8619, 0.4613, 0.8619, 0.4613, 0.8593, 0.4651, 0.8593, 0.4651, 0.8478, 0.4651, 0.8593, 0.4613, 0.8593, 0.4613, 0.8478, 0.4651, 0.8434, 0.4651, 0.8478, 0.4613, 0.8478, 0.4613, 0.8434, 0.4651, 0.8855, 0.4651, 0.9091, 0.4613, 0.9091, 0.4613, 0.8855, 0.4247, 0.8593, 0.4765, 0.9091, 0.5207, 0.9563, 0.4171, 0.8593, 0.4537, 0.9091, 0.4458, 0.9091, 0.4458, 0.8855, 0.4537, 0.8855, 0.5131, 0.8434, 0.5055, 0.8434, 0.5055, 0.839, 0.5131, 0.839, 0.4458, 0.9091, 0.4379, 0.9091, 0.4379, 0.8855, 0.4458, 0.8855, 0.4689, 0.8619, 0.4689, 0.8855, 0.4651, 0.8855, 0.4651, 0.8619, 0.4765, 0.8619, 0.4765, 0.8855, 0.4689, 0.8855, 0.4689, 0.8619, 0.5207, 0.9792, 0.5207, 0.9748, 0.5283, 0.9748, 0.5283, 0.9792, 0.5283, 0.9563, 0.5283, 0.9327, 0.5359, 0.9327, 0.5359, 0.9563, 0.4379, 0.8619, 0.4379, 0.8855, 0.4323, 0.8855, 0.4323, 0.8619, 0.4689, 0.8478, 0.4689, 0.8593, 0.4651, 0.8593, 0.4651, 0.8478, 0.4689, 0.8619, 0.4651, 0.8619, 0.4651, 0.8593, 0.4689, 0.8593, 0.4689, 0.839, 0.4689, 0.8434, 0.4651, 0.8434, 0.4651, 0.839, 0.4841, 0.839, 0.4841, 0.8434, 0.4765, 0.8434, 0.4765, 0.839, 0.4841, 0.8593, 0.4841, 0.8619, 0.4765, 0.8619, 0.4765, 0.8593, 0.4841, 0.8478, 0.4841, 0.8593, 0.4765, 0.8593, 0.4765, 0.8478, 0.4841, 0.8855, 0.4841, 0.9091, 0.4765, 0.9091, 0.4765, 0.8855, 0.5055, 0.8619, 0.5055, 0.8855, 0.4948, 0.8855, 0.4948, 0.8619, 0.5055, 0.839, 0.5055, 0.8434, 0.4948, 0.8434, 0.4948, 0.839, 0.5055, 0.8434, 0.5055, 0.8478, 0.4948, 0.8478, 0.4948, 0.8434, 0.5055, 0.8593, 0.5055, 0.8619, 0.4948, 0.8619, 0.4948, 0.8593, 0.5055, 0.8478, 0.5055, 0.8593, 0.4948, 0.8593, 0.4948, 0.8478, 0.5055, 0.8855, 0.5055, 0.9091, 0.4948, 0.9091, 0.4948, 0.8855, 0.5207, 0.9748, 0.5207, 0.9703, 0.5283, 0.9703, 0.5283, 0.9748, 0.5207, 0.9589, 0.5207, 0.9563, 0.5283, 0.9563, 0.5283, 0.9589, 0.5207, 0.9703, 0.5207, 0.9589, 0.5283, 0.9589, 0.5283, 0.9703, 0.5207, 0.9327, 0.5207, 0.9091, 0.5283, 0.9091, 0.5283, 0.9327, 0.4323, 0.8619, 0.4323, 0.8855, 0.4247, 0.8855, 0.4247, 0.8619, 0.4323, 0.8593, 0.4323, 0.8619, 0.4765, 0.9091, 0.4247, 0.8593, 0.4323, 0.839, 0.4323, 0.8434, 0.4247, 0.8434, 0.4247, 0.839, 0.4323, 0.8434, 0.4323, 0.8478, 0.4247, 0.8478, 0.4247, 0.8434, 0.4323, 0.8478, 0.4323, 0.8593, 0.4247, 0.8593, 0.4247, 0.8478, 0.4323, 0.8855, 0.4323, 0.9091, 0.4247, 0.9091, 0.4247, 0.8855, 0.5359, 0.9563, 0.5359, 0.9327, 0.5466, 0.9327, 0.5466, 0.9563, 0.5359, 0.9792, 0.5359, 0.9748, 0.5466, 0.9748, 0.5466, 0.9792, 0.5359, 0.9748, 0.5359, 0.9703, 0.5466, 0.9703, 0.5466, 0.9748, 0.5359, 0.9589, 0.5359, 0.9563, 0.5466, 0.9563, 0.5466, 0.9589, 0.5359, 0.9703, 0.5359, 0.9589, 0.5466, 0.9589, 0.5466, 0.9703, 0.5359, 0.9327, 0.5359, 0.9091, 0.5466, 0.9091, 0.5466, 0.9327, 0.5207, 0.8434, 0.5131, 0.8434, 0.5131, 0.839, 0.5207, 0.839, 0.5207, 0.8593, 0.5207, 0.8619, 0.5131, 0.8619, 0.5131, 0.8593, 0.5131, 0.8593, 0.5131, 0.8619, 0.5055, 0.8619, 0.5055, 0.8593])
me_cylinder.materials.append(mat_material_002)
me_cylinder.use_remesh_preserve_volume = False
me_cylinder.use_remesh_preserve_attributes = False
me_cylinder.use_mirror_vertex_groups = False
me_cylinder.update()
me_cube_025 = bpy.data.meshes.new('Cube.025')
me_cube_025.from_pydata([(2.523, -0.9694, -0.04064), (2.523, -0.9694, 0.04064), (-1.059, -2.487, -0.04064), (-1.059, -2.487, 0.04064), (1.059, 2.487, -0.04064), (1.059, 2.487, 0.04064), (-2.523, 0.9694, -0.04064), (-2.523, 0.9694, 0.04064)], [], [(0, 1, 3, 2), (2, 3, 7, 6), (6, 7, 5, 4), (4, 5, 1, 0), (2, 6, 4, 0), (7, 3, 1, 5)])
me_cube_025.use_remesh_preserve_volume = False
me_cube_025.use_remesh_preserve_attributes = False
me_cube_025.use_mirror_vertex_groups = False
me_cube_025.update()
me_cube_023 = bpy.data.meshes.new('Cube.023')
me_cube_023.from_pydata([(-2.671, -3.286, -0.1211), (-2.671, -3.286, 0.1211), (-4.219, 0.3673, -0.1211), (-4.219, 0.3673, 0.1211), (4.219, -0.3673, -0.1211), (4.219, -0.3673, 0.1211), (2.671, 3.286, -0.1211), (2.671, 3.286, 0.1211)], [], [(0, 1, 3, 2), (2, 3, 7, 6), (6, 7, 5, 4), (4, 5, 1, 0), (2, 6, 4, 0), (7, 3, 1, 5)])
me_cube_023.use_remesh_preserve_volume = False
me_cube_023.use_remesh_preserve_attributes = False
me_cube_023.use_mirror_vertex_groups = False
me_cube_023.update()
me_cube_022 = bpy.data.meshes.new('Cube.022')
me_cube_022.from_pydata([(-0.4431, -0.9396, -0.06561), (-0.4431, -0.9396, 0.06561), (-0.8031, 0.659, -0.06561), (-0.8031, 0.659, 0.06561), (0.8031, -0.659, -0.06561), (0.8031, -0.659, 0.06561), (0.4431, 0.9396, -0.06561), (0.4431, 0.9396, 0.06561)], [], [(0, 1, 3, 2), (2, 3, 7, 6), (6, 7, 5, 4), (4, 5, 1, 0), (2, 6, 4, 0), (7, 3, 1, 5)])
me_cube_022.use_remesh_preserve_volume = False
me_cube_022.use_remesh_preserve_attributes = False
me_cube_022.use_mirror_vertex_groups = False
me_cube_022.update()
me_cube_021 = bpy.data.meshes.new('Cube.021')
me_cube_021.from_pydata([(0.3511, -0.9777, -0.06561), (0.3511, -0.9777, 0.06561), (-1.034, -0.1019, -0.06561), (-1.034, -0.1019, 0.06561), (1.034, 0.1019, -0.06561), (1.034, 0.1019, 0.06561), (-0.3511, 0.9777, -0.06561), (-0.3511, 0.9777, 0.06561)], [], [(0, 1, 3, 2), (2, 3, 7, 6), (6, 7, 5, 4), (4, 5, 1, 0), (2, 6, 4, 0), (7, 3, 1, 5)])
me_cube_021.use_remesh_preserve_volume = False
me_cube_021.use_remesh_preserve_attributes = False
me_cube_021.use_mirror_vertex_groups = False
me_cube_021.update()
me_cube_020 = bpy.data.meshes.new('Cube.020')
me_cube_020.from_pydata([(0.9396, -0.4431, -0.06561), (0.9396, -0.4431, 0.06561), (-0.659, -0.8031, -0.06561), (-0.659, -0.8031, 0.06561), (0.659, 0.8031, -0.06561), (0.659, 0.8031, 0.06561), (-0.9396, 0.4431, -0.06561), (-0.9396, 0.4431, 0.06561)], [], [(0, 1, 3, 2), (2, 3, 7, 6), (6, 7, 5, 4), (4, 5, 1, 0), (2, 6, 4, 0), (7, 3, 1, 5)])
me_cube_020.use_remesh_preserve_volume = False
me_cube_020.use_remesh_preserve_attributes = False
me_cube_020.use_mirror_vertex_groups = False
me_cube_020.update()
me_cube_019 = bpy.data.meshes.new('Cube.019')
me_cube_019.from_pydata([(-3.286, 2.671, -0.1211), (-4.795, 4.179, 0.6368), (0.3673, 4.219, -0.1211), (0.3673, 4.219, 0.5847), (-0.3673, -4.219, -0.1211), (-0.3673, -4.219, 1.189), (3.286, -2.671, -0.1211), (3.286, -2.671, 1.028), (1.465, 20.17, -2.808), (1.465, 20.17, -2.566), (5.143, 18.68, -2.808), (5.143, 18.68, -2.566), (-1.343, 13.24, -2.808), (-1.343, 13.24, -2.566), (2.335, 11.75, -2.808), (2.335, 11.75, -2.566), (-4.983, 8.168, -0.9967), (-4.983, 8.168, -0.7544), (0.6812, 6.739, -0.9967), (0.6812, 6.739, -0.7544)], [], [(0, 1, 3, 2), (2, 3, 7, 6), (6, 7, 5, 4), (4, 5, 1, 0), (2, 6, 4, 0), (7, 3, 1, 5), (8, 9, 11, 10), (10, 11, 15, 14), (14, 15, 13, 12), (12, 13, 9, 8), (10, 14, 12, 8), (15, 11, 9, 13), (13, 12, 16, 17), (17, 16, 18, 19), (14, 15, 19, 18), (19, 15, 13, 17), (14, 18, 16, 12), (1, 3, 19, 17), (2, 0, 16, 18), (16, 0, 1, 17), (2, 18, 19, 3)])
me_cube_019.use_remesh_preserve_volume = False
me_cube_019.use_remesh_preserve_attributes = False
me_cube_019.use_mirror_vertex_groups = False
me_cube_019.update()
me_cube_017 = bpy.data.meshes.new('Cube.017')
me_cube_017.from_pydata([(-33.42, -9.549, 0.749), (-33.42, -9.549, 0.365), (8.933, -9.363, 0.749), (8.933, -9.363, 0.365), (-33.39, -22.44, 0.749), (-33.39, -22.44, 0.365), (8.9, -22.25, 0.749), (8.9, -22.25, 0.365), (11.76, -15.57, 0.749), (11.76, -15.57, 0.365), (-36.26, -15.63, 0.749), (-36.26, -15.63, 0.365), (-12.39, 0.2633, 0.749), (-12.39, 0.2633, 0.365), (-14.35, -38.84, 0.749), (-14.35, -38.84, 0.365), (-12.54, -15.6, 0.365), (-12.54, -15.6, 0.749), (-27.73, 2.47, 0.749), (-29.22, -32.71, 0.365), (-27.73, 2.47, 0.365), (-29.22, -32.71, 0.749), (-24.37, -15.62, 0.365), (-24.37, -15.62, 0.749), (4.38, -32.53, 0.749), (-1.094, -15.58, 0.365), (-1.094, -15.58, 0.749), (2.555, -3.36, 0.7225), (4.38, -32.53, 0.365), (-4.32, -0.4514, 0.749), (-2.724, -35.55, 0.365), (-4.32, -0.4514, 0.365), (-2.724, -35.55, 0.749), (-5.979, -15.59, 0.365), (-5.979, -15.59, 0.749), (10.25, -12.25, 0.749), (-34.75, -12.38, 0.365), (10.25, -12.25, 0.365), (-34.75, -12.38, 0.749), (-12.46, -0.8309, 0.749), (-12.46, -0.8309, 0.365), (-24.01, -6.671, 0.749), (-24.01, -6.671, 0.365), (0.8675, -8.967, 0.365), (0.8675, -8.967, 0.749), (-5.092, -3.354, 0.365), (-5.092, -3.354, 0.749), (-29.1, -0.4631, 0.749), (-31.07, -28.15, 0.365), (-29.1, -0.4631, 0.365), (-31.07, -28.15, 0.749), (-29.66, -15.63, 0.365), (-29.66, -15.63, 0.749), (-28.0, -10.19, 0.749), (-28.0, -10.19, 0.365), (10.35, -18.86, 0.365), (-34.85, -18.98, 0.749), (10.35, -18.86, 0.749), (-34.85, -18.98, 0.365), (-12.6, -30.67, 0.365), (-12.6, -30.67, 0.749), (-23.86, -26.15, 0.365), (-23.86, -26.15, 0.749), (1.601, -23.92, 0.749), (1.601, -23.92, 0.365), (-4.377, -28.04, 0.749), (-4.377, -28.04, 0.365), (-28.58, -21.79, 0.365), (-28.58, -21.79, 0.749), (-6.708, -0.2399, 0.749), (-5.291, -36.53, 0.365), (-6.708, -0.2399, 0.365), (-5.291, -36.53, 0.749), (-7.922, -15.59, 0.365), (-7.922, -15.59, 0.749), (-7.273, -2.607, 0.365), (-7.273, -2.607, 0.749), (-6.811, -28.82, 0.749), (-6.811, -28.82, 0.365), (9.662, -20.47, 0.365), (-34.15, -20.63, 0.749), (-13.65, -35.68, 0.749), (-26.41, -29.27, 0.749), (2.923, -28.02, 0.749), (-3.59, -31.61, 0.749), (-29.77, -24.82, 0.749), (9.662, -20.47, 0.749), (-34.15, -20.63, 0.365), (-13.65, -35.68, 0.365), (-26.41, -29.27, 0.365), (2.923, -28.02, 0.365), (-3.59, -31.61, 0.365), (-29.77, -24.82, 0.365), (-6.748, -32.81, 0.365), (-6.748, -32.81, 0.749), (-22.25, 4.605, 0.365), (-25.44, -34.32, 0.749), (-21.4, -15.61, 0.365), (-21.4, -15.61, 0.749), (-22.25, 4.605, 0.749), (-25.44, -34.32, 0.365), (-21.1, -5.201, 0.365), (-21.1, -5.201, 0.749), (-21.02, -27.29, 0.749), (-21.02, -27.29, 0.365), (-24.33, -31.56, 0.365), (-24.33, -31.56, 0.749), (-16.81, -0.808, 0.365), (-18.53, -37.12, 0.749), (-16.23, -15.61, 0.365), (-16.23, -15.61, 0.749), (-16.06, -2.65, 0.365), (-16.06, -2.65, 0.749), (-16.11, -29.27, 0.749), (-16.11, -29.27, 0.365), (-17.37, -34.12, 0.365), (-17.37, -34.12, 0.749), (-16.81, -0.808, 0.749), (-18.53, -37.12, 0.365), (5.71, 0.2183, 0.05192), (4.855, -0.1211, 0.4462), (2.572, -3.214, 0.365), (-2.723, 3.243, -0.1211), (-2.723, 3.243, 0.464)], [], [(27, 2, 3, 121), (86, 6, 7, 79), (50, 4, 5, 48), (38, 0, 1, 36), (85, 80, 4, 50), (54, 36, 1, 49), (67, 58, 11, 51), (53, 38, 10, 52), (56, 10, 11, 58), (35, 8, 9, 37), (76, 39, 17, 74), (78, 59, 16, 73), (75, 40, 13, 71), (94, 81, 14, 72), (72, 14, 15, 70), (117, 12, 13, 107), (47, 18, 20, 49), (102, 41, 23, 98), (104, 61, 22, 97), (101, 42, 20, 95), (106, 82, 21, 96), (96, 21, 19, 100), (6, 24, 28, 7), (86, 83, 24, 6), (37, 43, 121, 3), (55, 64, 25, 9), (35, 44, 26, 8), (29, 27, 121, 31), (69, 29, 31, 71), (24, 32, 30, 28), (83, 84, 32, 24), (43, 45, 31, 121), (64, 66, 33, 25), (44, 46, 34, 26), (27, 29, 46, 44), (25, 33, 45, 43), (2, 27, 44, 35), (9, 25, 43, 37), (97, 22, 42, 101), (99, 18, 41, 102), (73, 16, 40, 75), (69, 12, 39, 76), (2, 35, 37, 3), (47, 0, 38, 53), (51, 11, 36, 54), (10, 38, 36, 11), (22, 51, 54, 42), (18, 47, 53, 41), (0, 47, 49, 1), (41, 53, 52, 23), (61, 67, 51, 22), (42, 54, 49, 20), (82, 85, 50, 21), (21, 50, 48, 19), (23, 52, 68, 62), (89, 92, 67, 61), (90, 91, 66, 64), (26, 34, 65, 63), (79, 90, 64, 55), (8, 26, 63, 57), (98, 23, 62, 103), (105, 89, 61, 104), (74, 17, 60, 77), (93, 88, 59, 78), (80, 56, 58, 87), (92, 87, 58, 67), (52, 10, 56, 68), (8, 57, 55, 9), (91, 93, 78, 66), (34, 74, 77, 65), (29, 69, 76, 46), (33, 73, 75, 45), (12, 69, 71, 13), (32, 72, 70, 30), (84, 94, 72, 32), (45, 75, 71, 31), (66, 78, 73, 33), (46, 76, 74, 34), (65, 77, 94, 84), (30, 70, 93, 91), (48, 5, 87, 92), (4, 80, 87, 5), (70, 15, 88, 93), (100, 19, 89, 105), (7, 28, 90, 79), (28, 30, 91, 90), (19, 48, 92, 89), (62, 68, 85, 82), (63, 65, 84, 83), (57, 63, 83, 86), (103, 62, 82, 106), (77, 60, 81, 94), (68, 56, 80, 85), (57, 86, 79, 55), (113, 103, 106, 116), (115, 105, 104, 114), (110, 98, 103, 113), (117, 99, 102, 112), (109, 97, 101, 111), (111, 101, 95, 107), (114, 104, 97, 109), (112, 102, 98, 110), (18, 99, 95, 20), (39, 112, 110, 17), (59, 114, 109, 16), (40, 111, 107, 13), (81, 116, 108, 14), (14, 108, 118, 15), (16, 109, 111, 40), (12, 117, 112, 39), (17, 110, 113, 60), (88, 115, 114, 59), (15, 118, 115, 88), (60, 113, 116, 81), (99, 117, 107, 95), (100, 105, 106, 96), (115, 116, 106, 105), (116, 115, 118, 108), (119, 120, 27, 121), (31, 29, 123, 122), (122, 123, 120, 119), (121, 31, 122, 119), (29, 27, 120, 123)])
me_cube_017.use_remesh_preserve_volume = False
me_cube_017.use_remesh_preserve_attributes = False
me_cube_017.use_mirror_vertex_groups = False
me_cube_017.update()
me_cube_016 = bpy.data.meshes.new('Cube.016')
me_cube_016.from_pydata([(2.47, 1.099, -0.04064), (2.47, 1.099, 0.04064), (1.01, -2.508, -0.04064), (1.01, -2.508, 0.04064), (-1.01, 2.508, -0.04064), (-1.01, 2.508, 0.04064), (-2.47, -1.099, -0.04064), (-2.47, -1.099, 0.04064)], [], [(0, 1, 3, 2), (2, 3, 7, 6), (6, 7, 5, 4), (4, 5, 1, 0), (2, 6, 4, 0), (7, 3, 1, 5)])
me_cube_016.use_remesh_preserve_volume = False
me_cube_016.use_remesh_preserve_attributes = False
me_cube_016.use_mirror_vertex_groups = False
me_cube_016.update()
me_cube_013 = bpy.data.meshes.new('Cube.013')
me_cube_013.from_pydata([(2.071, 0.458, -0.06561), (2.071, 0.458, 0.06561), (-1.823, -1.085, -0.06561), (-1.823, -1.085, 0.06561), (1.823, 1.085, -0.06561), (1.823, 1.085, 0.06561), (-2.071, -0.458, -0.06561), (-2.071, -0.458, 0.06561)], [], [(0, 1, 3, 2), (2, 3, 7, 6), (6, 7, 5, 4), (4, 5, 1, 0), (2, 6, 4, 0), (7, 3, 1, 5)])
me_cube_013.use_remesh_preserve_volume = False
me_cube_013.use_remesh_preserve_attributes = False
me_cube_013.use_mirror_vertex_groups = False
me_cube_013.update()
me_cube_012 = bpy.data.meshes.new('Cube.012')
me_cube_012.from_pydata([(2.116, 0.153, -0.06561), (2.116, 0.153, 0.06561), (-1.961, -0.8097, -0.06561), (-1.961, -0.8097, 0.06561), (1.961, 0.8097, -0.06561), (1.961, 0.8097, 0.06561), (-2.116, -0.153, -0.06561), (-2.116, -0.153, 0.06561)], [], [(0, 1, 3, 2), (2, 3, 7, 6), (6, 7, 5, 4), (4, 5, 1, 0), (2, 6, 4, 0), (7, 3, 1, 5)])
me_cube_012.use_remesh_preserve_volume = False
me_cube_012.use_remesh_preserve_attributes = False
me_cube_012.use_mirror_vertex_groups = False
me_cube_012.update()
me_cube_011 = bpy.data.meshes.new('Cube.011')
me_cube_011.from_pydata([(2.11, -0.2151, -0.06561), (2.11, -0.2151, 0.06561), (-2.071, -0.4585, -0.06561), (-2.071, -0.4585, 0.06561), (2.071, 0.4585, -0.06561), (2.071, 0.4585, 0.06561), (-2.11, 0.2151, -0.06561), (-2.11, 0.2151, 0.06561)], [], [(0, 1, 3, 2), (2, 3, 7, 6), (6, 7, 5, 4), (4, 5, 1, 0), (2, 6, 4, 0), (7, 3, 1, 5)])
me_cube_011.use_remesh_preserve_volume = False
me_cube_011.use_remesh_preserve_attributes = False
me_cube_011.use_mirror_vertex_groups = False
me_cube_011.update()
me_cube_010 = bpy.data.meshes.new('Cube.010')
me_cube_010.from_pydata([(3.286, -2.671, -0.1211), (3.286, -2.671, 0.1211), (-0.3673, -4.219, -0.1211), (-0.3673, -4.219, 0.1211), (0.3673, 4.219, -0.1211), (0.3673, 4.219, 0.1211), (-3.286, 2.671, -0.1211), (-3.286, 2.671, 0.1211)], [], [(0, 1, 3, 2), (2, 3, 7, 6), (6, 7, 5, 4), (4, 5, 1, 0), (2, 6, 4, 0), (7, 3, 1, 5)])
me_cube_010.use_remesh_preserve_volume = False
me_cube_010.use_remesh_preserve_attributes = False
me_cube_010.use_mirror_vertex_groups = False
me_cube_010.update()
me_cube_009 = bpy.data.meshes.new('Cube.009')
me_cube_009.from_pydata([(2.107, -0.2456, -0.06561), (2.107, -0.2456, 0.06561), (-2.078, -0.4285, -0.06561), (-2.078, -0.4285, 0.06561), (2.078, 0.4285, -0.06561), (2.078, 0.4285, 0.06561), (-2.107, 0.2456, -0.06561), (-2.107, 0.2456, 0.06561)], [], [(0, 1, 3, 2), (2, 3, 7, 6), (6, 7, 5, 4), (4, 5, 1, 0), (2, 6, 4, 0), (7, 3, 1, 5)])
me_cube_009.use_remesh_preserve_volume = False
me_cube_009.use_remesh_preserve_attributes = False
me_cube_009.use_mirror_vertex_groups = False
me_cube_009.update()
me_cube_008 = bpy.data.meshes.new('Cube.008')
me_cube_008.from_pydata([(1.989, -0.7368, -0.06561), (1.989, -0.7368, 0.06561), (-2.12, 0.07487, -0.06561), (-2.12, 0.07487, 0.06561), (2.12, -0.07487, -0.06561), (2.12, -0.07487, 0.06561), (-1.989, 0.7368, -0.06561), (-1.989, 0.7368, 0.06561)], [], [(0, 1, 3, 2), (2, 3, 7, 6), (6, 7, 5, 4), (4, 5, 1, 0), (2, 6, 4, 0), (7, 3, 1, 5)])
me_cube_008.use_remesh_preserve_volume = False
me_cube_008.use_remesh_preserve_attributes = False
me_cube_008.use_mirror_vertex_groups = False
me_cube_008.update()
me_cube_007 = bpy.data.meshes.new('Cube.007')
me_cube_007.from_pydata([(0.6247, -0.83, -0.06561), (0.6247, -0.83, 0.06561), (-0.9574, -0.4033, -0.06561), (-0.9574, -0.4033, 0.06561), (0.9574, 0.4033, -0.06561), (0.9574, 0.4033, 0.06561), (-0.6247, 0.83, -0.06561), (-0.6247, 0.83, 0.06561)], [], [(0, 1, 3, 2), (2, 3, 7, 6), (6, 7, 5, 4), (4, 5, 1, 0), (2, 6, 4, 0), (7, 3, 1, 5)])
me_cube_007.use_remesh_preserve_volume = False
me_cube_007.use_remesh_preserve_attributes = False
me_cube_007.use_mirror_vertex_groups = False
me_cube_007.update()
me_cube_006 = bpy.data.meshes.new('Cube.006')
me_cube_006.from_pydata([(-0.962, -0.3921, -0.06561), (-0.962, -0.3921, 0.06561), (-0.1455, 1.029, -0.06561), (-0.1455, 1.029, 0.06561), (0.1455, -1.029, -0.06561), (0.1455, -1.029, 0.06561), (0.962, 0.3921, -0.06561), (0.962, 0.3921, 0.06561)], [], [(0, 1, 3, 2), (2, 3, 7, 6), (6, 7, 5, 4), (4, 5, 1, 0), (2, 6, 4, 0), (7, 3, 1, 5)])
me_cube_006.use_remesh_preserve_volume = False
me_cube_006.use_remesh_preserve_attributes = False
me_cube_006.use_mirror_vertex_groups = False
me_cube_006.update()
me_cube_005 = bpy.data.meshes.new('Cube.005')
me_cube_005.from_pydata([(0.6289, -4.188, -0.1211), (0.6289, -4.188, 0.1211), (-3.114, -2.87, -0.1211), (-3.114, -2.87, 0.1211), (3.114, 2.87, -0.1211), (3.114, 2.87, 0.1211), (-0.6289, 4.188, -0.1211), (-0.6289, 4.188, 0.1211)], [], [(0, 1, 3, 2), (2, 3, 7, 6), (6, 7, 5, 4), (4, 5, 1, 0), (2, 6, 4, 0), (7, 3, 1, 5)])
me_cube_005.use_remesh_preserve_volume = False
me_cube_005.use_remesh_preserve_attributes = False
me_cube_005.use_mirror_vertex_groups = False
me_cube_005.update()
me_cube_004 = bpy.data.meshes.new('Cube.004')
me_cube_004.from_pydata([(-0.4431, -0.9396, -0.06561), (-0.4431, -0.9396, 0.06561), (-0.8031, 0.659, -0.06561), (-0.8031, 0.659, 0.06561), (0.8031, -0.659, -0.06561), (0.8031, -0.659, 0.06561), (0.4431, 0.9396, -0.06561), (0.4431, 0.9396, 0.06561)], [], [(0, 1, 3, 2), (2, 3, 7, 6), (6, 7, 5, 4), (4, 5, 1, 0), (2, 6, 4, 0), (7, 3, 1, 5)])
me_cube_004.use_remesh_preserve_volume = False
me_cube_004.use_remesh_preserve_attributes = False
me_cube_004.use_mirror_vertex_groups = False
me_cube_004.update()
me_cube_003 = bpy.data.meshes.new('Cube.003')
me_cube_003.from_pydata([(-1.039, 0.0157, -0.06561), (-1.039, 0.0157, 0.06561), (0.2687, 1.003, -0.06561), (0.2687, 1.003, 0.06561), (-0.2687, -1.003, -0.06561), (-0.2687, -1.003, 0.06561), (1.039, -0.0157, -0.06561), (1.039, -0.0157, 0.06561)], [], [(0, 1, 3, 2), (2, 3, 7, 6), (6, 7, 5, 4), (4, 5, 1, 0), (2, 6, 4, 0), (7, 3, 1, 5)])
me_cube_003.use_remesh_preserve_volume = False
me_cube_003.use_remesh_preserve_attributes = False
me_cube_003.use_mirror_vertex_groups = False
me_cube_003.update()
me_cube_002 = bpy.data.meshes.new('Cube.002')
me_cube_002.from_pydata([(-0.9428, -0.4362, -0.06561), (-0.9428, -0.4362, 0.06561), (-0.1929, 1.021, -0.06561), (-0.1929, 1.021, 0.06561), (0.1929, -1.021, -0.06561), (0.1929, -1.021, 0.06561), (0.9428, 0.4362, -0.06561), (0.9428, 0.4362, 0.06561)], [], [(0, 1, 3, 2), (2, 3, 7, 6), (6, 7, 5, 4), (4, 5, 1, 0), (2, 6, 4, 0), (7, 3, 1, 5)])
me_cube_002.use_remesh_preserve_volume = False
me_cube_002.use_remesh_preserve_attributes = False
me_cube_002.use_mirror_vertex_groups = False
me_cube_002.update()
me_cube_001 = bpy.data.meshes.new('Cube.001')
me_cube_001.from_pydata([(-3.009, -3.381, -0.1211), (-3.009, -3.381, 0.1211), (-4.512, 0.3512, -0.1211), (-4.512, 0.3512, 0.1211), (4.512, -0.3512, -0.1211), (4.512, -0.3512, 0.1211), (3.009, 3.381, -0.1211), (3.009, 3.381, 0.1211)], [], [(0, 1, 3, 2), (2, 3, 7, 6), (6, 7, 5, 4), (4, 5, 1, 0), (2, 6, 4, 0), (7, 3, 1, 5)])
me_cube_001.use_remesh_preserve_volume = False
me_cube_001.use_remesh_preserve_attributes = False
me_cube_001.use_mirror_vertex_groups = False
me_cube_001.update()
me_plane = bpy.data.meshes.new('Plane')
me_plane.from_pydata([(-1.0, -1.0, 0.0), (1.0, -1.0, 0.0), (-1.0, 1.0, 0.0), (1.0, 1.0, 0.0)], [], [(0, 1, 3, 2)])
_uv = me_plane.uv_layers.new(name='UVMap')
_uv.uv.foreach_set('vector', [0.1346, 0.8612, 0.2304, 0.8612, 0.2304, 0.9569, 0.1346, 0.9569])
me_plane.materials.append(mat_material_003)
me_plane.use_remesh_preserve_volume = False
me_plane.use_remesh_preserve_attributes = False
me_plane.use_mirror_vertex_groups = False
me_plane.update()
me_cube = bpy.data.meshes.new('Cube')
me_cube.from_pydata([(-0.1664, 0.551, 1.784), (-0.1664, 0.551, -1.784), (-0.5368, -0.2078, -1.784), (-0.5368, -0.2078, 1.784), (0.5368, 0.2078, 1.784), (0.5368, 0.2078, -1.784), (0.1664, -0.551, -1.784), (0.1664, -0.551, 1.784)], [], [(0, 1, 2, 3), (4, 7, 6, 5), (0, 4, 5, 1), (1, 5, 6, 2), (2, 6, 7, 3), (4, 0, 3, 7)])
me_cube.materials.append(mat_material)
me_cube.use_remesh_preserve_volume = False
me_cube.use_remesh_preserve_attributes = False
me_cube.use_mirror_vertex_groups = False
me_cube.update()

# ---- objects
ob_cube_038 = bpy.data.objects.new('Cube.038', me_cube_045)
ob_cube_037 = bpy.data.objects.new('Cube.037', me_cube_044)
ob_cube_036 = bpy.data.objects.new('Cube.036', me_cube_043)
ob_cube_025 = bpy.data.objects.new('Cube.025', me_cube_042)
ob_cube_016 = bpy.data.objects.new('Cube.016', me_cube_040)
ob_cube_035 = bpy.data.objects.new('Cube.035', me_cube_039)
ob_cube_034 = bpy.data.objects.new('Cube.034', me_cube_038)
ob_cube_033 = bpy.data.objects.new('Cube.033', me_cube_037)
ob_cube_032 = bpy.data.objects.new('Cube.032', me_cube_036)
ob_cube_028 = bpy.data.objects.new('Cube.028', me_cube_035)
ob_cube_027 = bpy.data.objects.new('Cube.027', me_cube_034)
ob_cube_026 = bpy.data.objects.new('Cube.026', me_cube_033)
ob_cube_031 = bpy.data.objects.new('Cube.031', me_cube_032)
ob_cube_030 = bpy.data.objects.new('Cube.030', me_cube_031)
ob_cube_029 = bpy.data.objects.new('Cube.029', me_cube_026)
ob_area_002 = bpy.data.objects.new('Area.002', light_area_002)
ob_area_001 = bpy.data.objects.new('Area.001', light_area_001)
ob_cylinder = bpy.data.objects.new('Cylinder', me_cylinder)
ob_cube_023 = bpy.data.objects.new('Cube.023', me_cube_025)
ob_cube_021 = bpy.data.objects.new('Cube.021', me_cube_023)
ob_cube_020 = bpy.data.objects.new('Cube.020', me_cube_022)
ob_cube_019 = bpy.data.objects.new('Cube.019', me_cube_021)
ob_cube_018 = bpy.data.objects.new('Cube.018', me_cube_020)
ob_cube_017 = bpy.data.objects.new('Cube.017', me_cube_019)
ob_cube_015 = bpy.data.objects.new('Cube.015', me_cube_017)
ob_cube_014 = bpy.data.objects.new('Cube.014', me_cube_016)
ob_area = bpy.data.objects.new('Area', light_area)
ob_cube_013 = bpy.data.objects.new('Cube.013', me_cube_013)
ob_cube_012 = bpy.data.objects.new('Cube.012', me_cube_012)
ob_cube_011 = bpy.data.objects.new('Cube.011', me_cube_011)
ob_cube_010 = bpy.data.objects.new('Cube.010', me_cube_010)
ob_cube_009 = bpy.data.objects.new('Cube.009', me_cube_009)
ob_cube_008 = bpy.data.objects.new('Cube.008', me_cube_008)
ob_cube_007 = bpy.data.objects.new('Cube.007', me_cube_007)
ob_cube_006 = bpy.data.objects.new('Cube.006', me_cube_006)
ob_cube_005 = bpy.data.objects.new('Cube.005', me_cube_005)
ob_cube_004 = bpy.data.objects.new('Cube.004', me_cube_004)
ob_cube_003 = bpy.data.objects.new('Cube.003', me_cube_003)
ob_cube_002 = bpy.data.objects.new('Cube.002', me_cube_002)
ob_cube_001 = bpy.data.objects.new('Cube.001', me_cube_001)
ob_plane = bpy.data.objects.new('Plane', me_plane)
ob_cube = bpy.data.objects.new('Cube', me_cube)
ob_camera = bpy.data.objects.new('Camera', cam_camera)

# ---- transforms, parenting, visibility, modifiers, constraints
ob_cube_038.location = (6.944, 5.047, 15.41)
ob_cube_038.rotation_euler = (0.0, -0.0, 2.325)
ob_cube_038.scale = (0.1529, 0.1529, 0.1529)
ob_cube_038.lineart.crease_threshold = 0.0
ob_cube_037.location = (6.135, 4.035, 14.76)
ob_cube_037.rotation_euler = (0.0, -0.0, 0.6501)
ob_cube_037.scale = (0.2016, 0.2016, 0.2016)
ob_cube_037.lineart.crease_threshold = 0.0
ob_cube_036.location = (7.079, 5.095, 12.28)
ob_cube_036.rotation_euler = (-0.05029, 0.01077, 0.01503)
ob_cube_036.scale = (0.3, 0.3, 0.3)
ob_cube_036.lineart.crease_threshold = 0.0
ob_cube_025.location = (9.237, 2.105, 12.57)
ob_cube_025.rotation_euler = (0.0, -0.0, 1.487)
ob_cube_025.scale = (0.3, 0.3, 0.3)
ob_cube_025.lineart.crease_threshold = 0.0
ob_cube_016.location = (4.064, 3.834, 8.837)
ob_cube_016.rotation_euler = (0.0, -0.0, 0.7854)
ob_cube_016.scale = (0.3, 0.3, 0.7735)
ob_cube_016.lineart.crease_threshold = 0.0
_m = ob_cube_016.modifiers.new('Solidify', 'SOLIDIFY')
_m.thickness = 1.55
_m.nonmanifold_thickness_mode = 'FIXED'
_m.nonmanifold_merge_threshold = 0.0003
ob_cube_035.location = (0.6865, 4.948, 8.195)
ob_cube_035.rotation_euler = (0.0, -0.0, 0.7854)
ob_cube_035.scale = (0.3, 0.3, 0.3)
ob_cube_035.lineart.crease_threshold = 0.0
ob_cube_034.location = (2.815, -1.023, 17.66)
ob_cube_034.scale = (0.1867, 0.1867, 1.656)
ob_cube_034.lineart.crease_threshold = 0.0
ob_cube_033.location = (2.832, -0.1402, 17.64)
ob_cube_033.scale = (0.1867, 0.1867, 1.549)
ob_cube_033.lineart.crease_threshold = 0.0
ob_cube_032.location = (5.756, -0.1402, 17.64)
ob_cube_032.scale = (0.1867, 0.1867, 1.549)
ob_cube_032.lineart.crease_threshold = 0.0
ob_cube_028.location = (5.756, -1.023, 17.66)
ob_cube_028.scale = (0.1867, 0.1867, 1.549)
ob_cube_028.lineart.crease_threshold = 0.0
ob_cube_027.location = (1.344, 3.831, 9.936)
ob_cube_027.rotation_euler = (0.0, -0.0, 0.3443)
ob_cube_027.scale = (0.418, 0.4502, 0.2499)
ob_cube_027.lineart.crease_threshold = 0.0
_m = ob_cube_027.modifiers.new('Solidify', 'SOLIDIFY')
_m.thickness = 0.62
_m.nonmanifold_thickness_mode = 'FIXED'
_m.nonmanifold_merge_threshold = 0.0003
ob_cube_026.location = (0.07722, 1.652, 12.4)
ob_cube_026.rotation_euler = (0.0, -0.0, 0.7854)
ob_cube_026.scale = (0.3, 0.3, -0.9033)
ob_cube_026.lineart.crease_threshold = 0.0
ob_cube_031.location = (4.064, 3.834, 8.837)
ob_cube_031.rotation_euler = (0.0, -0.0, 0.7854)
ob_cube_031.scale = (0.3, 0.3, 0.3)
ob_cube_031.lineart.crease_threshold = 0.0
ob_cube_031.use_mesh_mirror_x = True
_m = ob_cube_031.modifiers.new('Solidify', 'SOLIDIFY')
_m.thickness = 0.62
_m.nonmanifold_thickness_mode = 'FIXED'
_m.nonmanifold_merge_threshold = 0.0003
ob_cube_030.location = (4.064, 3.834, 25.79)
ob_cube_030.rotation_euler = (0.0, -0.0, 0.7854)
ob_cube_030.scale = (0.3, 0.3, 0.3)
ob_cube_030.lineart.crease_threshold = 0.0
ob_cube_029.location = (4.064, 3.834, 19.24)
ob_cube_029.rotation_euler = (0.0, -0.0, 0.7854)
ob_cube_029.scale = (0.3, 0.3, 0.3)
ob_cube_029.lineart.crease_threshold = 0.0
ob_area_002.location = (31.82, -6.027, 18.65)
ob_area_002.rotation_euler = (2.988, -1.314, 0.5035)
ob_area_002.scale = (0.3, 0.3, 0.3)
ob_area_002.lineart.crease_threshold = 0.0
ob_area_001.location = (4.481, 5.757, 7.331)
ob_area_001.rotation_euler = (0.6205, 0.1891, -0.2282)
ob_area_001.scale = (0.3, 0.3, 0.3)
ob_area_001.lineart.crease_threshold = 0.0
ob_cylinder.location = (4.141, -0.6602, 16.54)
ob_cylinder.scale = (7.471, 7.471, 15.98)
ob_cylinder.lineart.crease_threshold = 0.0
_m = ob_cylinder.modifiers.new('Solidify', 'SOLIDIFY')
_m.thickness = 0.05
_m.nonmanifold_thickness_mode = 'FIXED'
_m.nonmanifold_merge_threshold = 0.0003
ob_cube_023.location = (5.486, 5.037, 8.108)
ob_cube_023.rotation_euler = (0.0, -0.0, 0.7854)
ob_cube_023.scale = (0.4275, 0.4275, 0.3)
ob_cube_023.lineart.crease_threshold = 0.0
ob_cube_021.location = (9.742, -3.609, 12.32)
ob_cube_021.rotation_euler = (0.0, -0.0, 0.9738)
ob_cube_021.scale = (0.3, 0.3, 0.3)
ob_cube_021.lineart.crease_threshold = 0.0
ob_cube_020.location = (8.86, -5.582, 11.98)
ob_cube_020.rotation_euler = (0.0, -0.0, 0.7854)
ob_cube_020.scale = (0.3, 0.3, 0.3)
ob_cube_020.lineart.crease_threshold = 0.0
ob_cube_019.location = (7.033, -5.938, 11.41)
ob_cube_019.rotation_euler = (0.0, -0.0, 0.7854)
ob_cube_019.scale = (0.3, 0.3, 0.3)
ob_cube_019.lineart.crease_threshold = 0.0
ob_cube_018.location = (4.829, -7.017, 11.03)
ob_cube_018.rotation_euler = (0.0, -0.0, 0.7854)
ob_cube_018.scale = (0.3, 0.3, 0.3)
ob_cube_018.lineart.crease_threshold = 0.0
ob_cube_017.location = (1.928, -6.276, 10.34)
ob_cube_017.rotation_euler = (0.0, -0.0, 0.7854)
ob_cube_017.scale = (0.3, 0.3, 0.3)
ob_cube_017.hide_render = True
ob_cube_017.lineart.crease_threshold = 0.0
ob_cube_015.location = (-0.5744, 3.052, 8.524)
ob_cube_015.rotation_euler = (0.0, -0.0, 1.571)
ob_cube_015.scale = (0.3, 0.3, 0.5629)
ob_cube_015.lineart.crease_threshold = 0.0
ob_cube_014.location = (2.299, 4.404, 7.966)
ob_cube_014.rotation_euler = (0.0, -0.0, 0.7854)
ob_cube_014.scale = (0.3, 0.3, 0.3)
ob_cube_014.lineart.crease_threshold = 0.0
ob_area.location = (3.981, -0.8647, 15.49)
ob_area.scale = (0.3, 0.3, 0.3)
ob_area.lineart.crease_threshold = 0.0
ob_cube_013.location = (7.712, 3.313, 7.301)
ob_cube_013.rotation_euler = (0.0, -0.0, 0.7854)
ob_cube_013.scale = (0.3, 0.3, 0.3)
ob_cube_013.lineart.crease_threshold = 0.0
ob_cube_012.location = (8.176, 3.072, 6.927)
ob_cube_012.rotation_euler = (0.0, -0.0, 0.7854)
ob_cube_012.scale = (0.3, 0.3, 0.3)
ob_cube_012.lineart.crease_threshold = 0.0
ob_cube_011.location = (8.576, 2.679, 6.493)
ob_cube_011.rotation_euler = (0.0, -0.0, 0.7854)
ob_cube_011.scale = (0.3, 0.3, 0.3)
ob_cube_011.lineart.crease_threshold = 0.0
ob_cube_010.location = (6.399, 3.855, 7.509)
ob_cube_010.rotation_euler = (0.0, -0.0, 2.313)
ob_cube_010.scale = (0.4757, 0.4757, 0.3881)
ob_cube_010.lineart.crease_threshold = 0.0
ob_cube_009.location = (8.918, 2.264, 6.168)
ob_cube_009.rotation_euler = (0.0, -0.0, 0.7854)
ob_cube_009.scale = (0.3, 0.3, 0.3)
ob_cube_009.lineart.crease_threshold = 0.0
ob_cube_008.location = (9.304, 1.774, 5.955)
ob_cube_008.rotation_euler = (0.0, -0.0, 0.7854)
ob_cube_008.scale = (0.3, 0.3, 0.3)
ob_cube_008.lineart.crease_threshold = 0.0
ob_cube_007.location = (9.855, -1.817, 4.906)
ob_cube_007.scale = (0.5228, 0.5228, 0.5228)
ob_cube_007.lineart.crease_threshold = 0.0
ob_cube_006.location = (8.925, -3.974, 4.086)
ob_cube_006.scale = (0.4469, 0.4469, 0.4469)
ob_cube_006.lineart.crease_threshold = 0.0
ob_cube_005.location = (10.25, 0.195, 5.514)
ob_cube_005.rotation_euler = (0.0, -0.0, 0.7381)
ob_cube_005.scale = (0.3, 0.3, 0.3)
ob_cube_005.lineart.crease_threshold = 0.0
ob_cube_004.location = (9.118, -2.741, 4.665)
ob_cube_004.scale = (0.4406, 0.4406, 0.4406)
ob_cube_004.lineart.crease_threshold = 0.0
ob_cube_003.location = (7.333, -5.601, 3.148)
ob_cube_003.scale = (0.3648, 0.3648, 0.3648)
ob_cube_003.lineart.crease_threshold = 0.0
ob_cube_002.location = (8.606, -5.028, 3.448)
ob_cube_002.scale = (0.4342, 0.4342, 0.4342)
ob_cube_002.lineart.crease_threshold = 0.0
ob_cube_001.location = (5.924, -6.69, 2.807)
ob_cube_001.scale = (0.3, 0.3, 0.3)
ob_cube_001.lineart.crease_threshold = 0.0
ob_plane.location = (4.141, -1.514, 0.4526)
ob_plane.scale = (57.93, 57.93, 3.324)
ob_plane.lineart.crease_threshold = 0.0
ob_cube.location = (2.956, 1.132, 9.64)
ob_cube.scale = (0.3, 0.3, 0.3)
ob_cube.lock_rotations_4d = False
ob_cube.empty_display_type = 'ARROWS'
ob_cube.lineart.crease_threshold = 0.0
ob_camera.location = (70.58, -95.84, 59.03)
ob_camera.rotation_euler = (1.158, -1.475e-06, 0.5628)
ob_camera.scale = (0.5, 0.5, 0.5)
ob_camera.lock_rotations_4d = False
ob_camera.empty_display_type = 'ARROWS'
ob_camera.color = (0.0, 0.0, 0.0, 0.0)
ob_camera.display_type = 'WIRE'
ob_camera.lineart.crease_threshold = 0.0

# ---- collection membership
col_collection_1.objects.link(ob_cube_038)
col_collection_1.objects.link(ob_cube_037)
col_collection_1.objects.link(ob_cube_036)
col_collection_1.objects.link(ob_cube_025)
col_collection_1.objects.link(ob_cube_016)
col_collection_1.objects.link(ob_cube_035)
col_collection_1.objects.link(ob_cube_034)
col_collection_1.objects.link(ob_cube_033)
col_collection_1.objects.link(ob_cube_032)
col_collection_1.objects.link(ob_cube_028)
col_collection_1.objects.link(ob_cube_027)
col_collection_1.objects.link(ob_cube_026)
col_collection_1.objects.link(ob_cube_031)
col_collection_1.objects.link(ob_cube_030)
col_collection_1.objects.link(ob_cube_029)
col_collection_1.objects.link(ob_area_002)
col_collection_1.objects.link(ob_area_001)
col_collection_1.objects.link(ob_cylinder)
col_collection_1.objects.link(ob_cube_023)
col_collection_1.objects.link(ob_cube_021)
col_collection_1.objects.link(ob_cube_020)
col_collection_1.objects.link(ob_cube_019)
col_collection_1.objects.link(ob_cube_018)
col_collection_1.objects.link(ob_cube_017)
col_collection_1.objects.link(ob_cube_015)
col_collection_1.objects.link(ob_cube_014)
col_collection_1.objects.link(ob_area)
col_collection_1.objects.link(ob_cube_013)
col_collection_1.objects.link(ob_cube_012)
col_collection_1.objects.link(ob_cube_011)
col_collection_1.objects.link(ob_cube_010)
col_collection_1.objects.link(ob_cube_009)
col_collection_1.objects.link(ob_cube_008)
col_collection_1.objects.link(ob_cube_007)
col_collection_1.objects.link(ob_cube_006)
col_collection_1.objects.link(ob_cube_005)
col_collection_1.objects.link(ob_cube_004)
col_collection_1.objects.link(ob_cube_003)
col_collection_1.objects.link(ob_cube_002)
col_collection_1.objects.link(ob_cube_001)
col_collection_1.objects.link(ob_plane)
col_collection_1.objects.link(ob_cube)
col_collection_1.objects.link(ob_camera)

# ---- scene / render settings (as saved in the file)
scene.camera = ob_camera
scene.frame_start = 1; scene.frame_end = 250; scene.frame_set(35)
scene.render.engine = 'CYCLES'
scene.render.resolution_percentage = 50
scene.render.dither_intensity = 0.0
scene.cycles.use_denoising = False
scene.cycles.samples = 128
scene.cycles.sampling_pattern = 'TABULATED_SOBOL'
scene.cycles.light_sampling_threshold = 0.0
scene.cycles.use_adaptive_sampling = False
scene.cycles.use_light_tree = False
scene.cycles.blur_glossy = 0.0
scene.cycles.sample_clamp_indirect = 0.0
scene.view_settings.view_transform = 'Standard'
bpy.context.view_layer.update()
